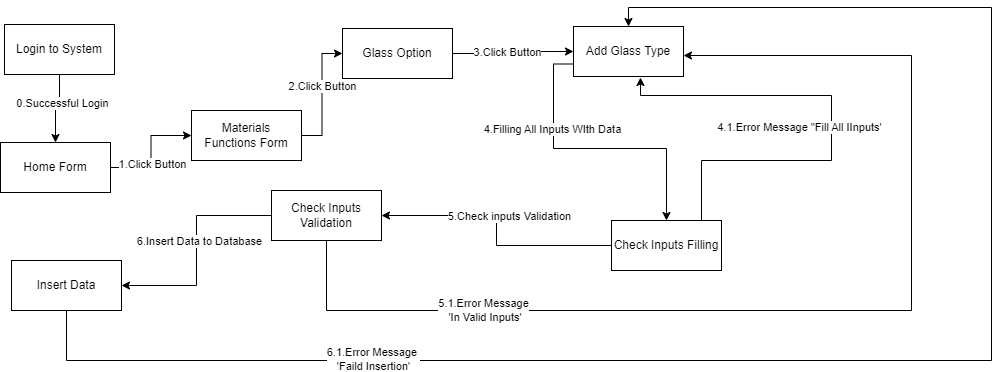

The diagram above was exported from draw.io. Its source (the exported page's mxGraphModel, read from the mxfile embedded in the PNG):
<mxGraphModel dx="1106" dy="458" grid="0" gridSize="10" guides="1" tooltips="1" connect="1" arrows="1" fold="1" page="1" pageScale="1" pageWidth="850" pageHeight="1100" math="0" shadow="0">
  <root>
    <mxCell id="ASZXuJFnFpyybfqsATcq-0" />
    <mxCell id="ASZXuJFnFpyybfqsATcq-1" parent="ASZXuJFnFpyybfqsATcq-0" />
    <mxCell id="ASZXuJFnFpyybfqsATcq-2" style="edgeStyle=orthogonalEdgeStyle;rounded=0;orthogonalLoop=1;jettySize=auto;html=1;entryX=0;entryY=0.5;entryDx=0;entryDy=0;" parent="ASZXuJFnFpyybfqsATcq-1" source="ASZXuJFnFpyybfqsATcq-4" target="ASZXuJFnFpyybfqsATcq-7" edge="1">
      <mxGeometry relative="1" as="geometry" />
    </mxCell>
    <mxCell id="ASZXuJFnFpyybfqsATcq-3" value="1.Click Button" style="edgeLabel;html=1;align=center;verticalAlign=middle;resizable=0;points=[];" parent="ASZXuJFnFpyybfqsATcq-2" vertex="1" connectable="0">
      <mxGeometry x="-0.2235" y="-1" relative="1" as="geometry">
        <mxPoint as="offset" />
      </mxGeometry>
    </mxCell>
    <mxCell id="ASZXuJFnFpyybfqsATcq-4" value="Home Form" style="html=1;whiteSpace=wrap;" parent="ASZXuJFnFpyybfqsATcq-1" vertex="1">
      <mxGeometry x="9" y="142" width="110" height="50" as="geometry" />
    </mxCell>
    <mxCell id="ASZXuJFnFpyybfqsATcq-5" style="edgeStyle=orthogonalEdgeStyle;rounded=0;orthogonalLoop=1;jettySize=auto;html=1;entryX=0;entryY=0.5;entryDx=0;entryDy=0;" parent="ASZXuJFnFpyybfqsATcq-1" source="ASZXuJFnFpyybfqsATcq-7" target="ASZXuJFnFpyybfqsATcq-26" edge="1">
      <mxGeometry relative="1" as="geometry" />
    </mxCell>
    <mxCell id="ASZXuJFnFpyybfqsATcq-6" value="2.Click Button" style="edgeLabel;html=1;align=center;verticalAlign=middle;resizable=0;points=[];" parent="ASZXuJFnFpyybfqsATcq-5" vertex="1" connectable="0">
      <mxGeometry x="0.1429" relative="1" as="geometry">
        <mxPoint as="offset" />
      </mxGeometry>
    </mxCell>
    <mxCell id="ASZXuJFnFpyybfqsATcq-7" value="Materials&lt;br&gt;Functions Form" style="html=1;whiteSpace=wrap;" parent="ASZXuJFnFpyybfqsATcq-1" vertex="1">
      <mxGeometry x="200" y="110" width="110" height="50" as="geometry" />
    </mxCell>
    <mxCell id="ASZXuJFnFpyybfqsATcq-8" style="edgeStyle=orthogonalEdgeStyle;rounded=0;orthogonalLoop=1;jettySize=auto;html=1;exitX=0;exitY=0.75;exitDx=0;exitDy=0;" parent="ASZXuJFnFpyybfqsATcq-1" source="ASZXuJFnFpyybfqsATcq-10" target="ASZXuJFnFpyybfqsATcq-15" edge="1">
      <mxGeometry relative="1" as="geometry" />
    </mxCell>
    <mxCell id="ASZXuJFnFpyybfqsATcq-9" value="4.Filling All Inputs WIth Data" style="edgeLabel;html=1;align=center;verticalAlign=middle;resizable=0;points=[];" parent="ASZXuJFnFpyybfqsATcq-8" vertex="1" connectable="0">
      <mxGeometry x="-0.0857" y="6" relative="1" as="geometry">
        <mxPoint x="-29" y="-14" as="offset" />
      </mxGeometry>
    </mxCell>
    <mxCell id="ASZXuJFnFpyybfqsATcq-10" value="Add Glass Type" style="html=1;whiteSpace=wrap;" parent="ASZXuJFnFpyybfqsATcq-1" vertex="1">
      <mxGeometry x="582" y="26" width="110" height="50" as="geometry" />
    </mxCell>
    <mxCell id="ASZXuJFnFpyybfqsATcq-11" style="edgeStyle=orthogonalEdgeStyle;rounded=0;orthogonalLoop=1;jettySize=auto;html=1;entryX=0.609;entryY=1.02;entryDx=0;entryDy=0;entryPerimeter=0;" parent="ASZXuJFnFpyybfqsATcq-1" source="ASZXuJFnFpyybfqsATcq-15" target="ASZXuJFnFpyybfqsATcq-10" edge="1">
      <mxGeometry relative="1" as="geometry">
        <Array as="points">
          <mxPoint x="710" y="160" />
          <mxPoint x="840" y="160" />
          <mxPoint x="840" y="95" />
          <mxPoint x="649" y="95" />
        </Array>
      </mxGeometry>
    </mxCell>
    <mxCell id="ASZXuJFnFpyybfqsATcq-12" value="4.1.Error Message &quot;Fill All IInputs'" style="edgeLabel;html=1;align=center;verticalAlign=middle;resizable=0;points=[];" parent="ASZXuJFnFpyybfqsATcq-11" vertex="1" connectable="0">
      <mxGeometry x="0.1216" y="1" relative="1" as="geometry">
        <mxPoint x="-28" y="30" as="offset" />
      </mxGeometry>
    </mxCell>
    <mxCell id="ASZXuJFnFpyybfqsATcq-13" style="edgeStyle=orthogonalEdgeStyle;rounded=0;orthogonalLoop=1;jettySize=auto;html=1;entryX=1;entryY=0.5;entryDx=0;entryDy=0;" parent="ASZXuJFnFpyybfqsATcq-1" source="ASZXuJFnFpyybfqsATcq-15" target="ASZXuJFnFpyybfqsATcq-20" edge="1">
      <mxGeometry relative="1" as="geometry">
        <mxPoint x="570" y="265" as="targetPoint" />
      </mxGeometry>
    </mxCell>
    <mxCell id="ASZXuJFnFpyybfqsATcq-14" value="5.Check inputs Validation" style="edgeLabel;html=1;align=center;verticalAlign=middle;resizable=0;points=[];" parent="ASZXuJFnFpyybfqsATcq-13" vertex="1" connectable="0">
      <mxGeometry x="0.1769" y="-2" relative="1" as="geometry">
        <mxPoint x="20" y="2" as="offset" />
      </mxGeometry>
    </mxCell>
    <mxCell id="ASZXuJFnFpyybfqsATcq-15" value="Check Inputs Filling" style="html=1;whiteSpace=wrap;" parent="ASZXuJFnFpyybfqsATcq-1" vertex="1">
      <mxGeometry x="620" y="220" width="110" height="50" as="geometry" />
    </mxCell>
    <mxCell id="ASZXuJFnFpyybfqsATcq-16" style="edgeStyle=orthogonalEdgeStyle;rounded=0;orthogonalLoop=1;jettySize=auto;html=1;entryX=1;entryY=0.5;entryDx=0;entryDy=0;" parent="ASZXuJFnFpyybfqsATcq-1" source="ASZXuJFnFpyybfqsATcq-20" target="ASZXuJFnFpyybfqsATcq-23" edge="1">
      <mxGeometry relative="1" as="geometry" />
    </mxCell>
    <mxCell id="ASZXuJFnFpyybfqsATcq-17" value="6.Insert Data to Database" style="edgeLabel;html=1;align=center;verticalAlign=middle;resizable=0;points=[];" parent="ASZXuJFnFpyybfqsATcq-16" vertex="1" connectable="0">
      <mxGeometry x="-0.0933" y="2" relative="1" as="geometry">
        <mxPoint as="offset" />
      </mxGeometry>
    </mxCell>
    <mxCell id="ASZXuJFnFpyybfqsATcq-18" style="edgeStyle=orthogonalEdgeStyle;rounded=0;orthogonalLoop=1;jettySize=auto;html=1;" parent="ASZXuJFnFpyybfqsATcq-1" source="ASZXuJFnFpyybfqsATcq-20" target="ASZXuJFnFpyybfqsATcq-10" edge="1">
      <mxGeometry relative="1" as="geometry">
        <Array as="points">
          <mxPoint x="335" y="310" />
          <mxPoint x="920" y="310" />
          <mxPoint x="920" y="55" />
        </Array>
      </mxGeometry>
    </mxCell>
    <mxCell id="ASZXuJFnFpyybfqsATcq-19" value="5.1.Error Message&lt;br style=&quot;border-color: var(--border-color);&quot;&gt;&amp;nbsp;'In Valid Inputs'" style="edgeLabel;html=1;align=center;verticalAlign=middle;resizable=0;points=[];" parent="ASZXuJFnFpyybfqsATcq-18" vertex="1" connectable="0">
      <mxGeometry x="-0.6022" y="1" relative="1" as="geometry">
        <mxPoint as="offset" />
      </mxGeometry>
    </mxCell>
    <mxCell id="ASZXuJFnFpyybfqsATcq-20" value="Check Inputs Validation" style="html=1;whiteSpace=wrap;" parent="ASZXuJFnFpyybfqsATcq-1" vertex="1">
      <mxGeometry x="280" y="190" width="110" height="50" as="geometry" />
    </mxCell>
    <mxCell id="ASZXuJFnFpyybfqsATcq-21" style="edgeStyle=orthogonalEdgeStyle;rounded=0;orthogonalLoop=1;jettySize=auto;html=1;entryX=0.5;entryY=0;entryDx=0;entryDy=0;" parent="ASZXuJFnFpyybfqsATcq-1" source="ASZXuJFnFpyybfqsATcq-23" target="ASZXuJFnFpyybfqsATcq-10" edge="1">
      <mxGeometry relative="1" as="geometry">
        <Array as="points">
          <mxPoint x="75" y="360" />
          <mxPoint x="1000" y="360" />
          <mxPoint x="1000" y="7" />
          <mxPoint x="637" y="7" />
        </Array>
      </mxGeometry>
    </mxCell>
    <mxCell id="ASZXuJFnFpyybfqsATcq-22" value="6.1.Error Message&amp;nbsp;&lt;br style=&quot;border-color: var(--border-color);&quot;&gt;'Faild Insertion'" style="edgeLabel;html=1;align=center;verticalAlign=middle;resizable=0;points=[];" parent="ASZXuJFnFpyybfqsATcq-21" vertex="1" connectable="0">
      <mxGeometry x="-0.5849" y="2" relative="1" as="geometry">
        <mxPoint x="1" as="offset" />
      </mxGeometry>
    </mxCell>
    <mxCell id="ASZXuJFnFpyybfqsATcq-23" value="Insert Data" style="html=1;whiteSpace=wrap;" parent="ASZXuJFnFpyybfqsATcq-1" vertex="1">
      <mxGeometry x="20" y="260" width="110" height="50" as="geometry" />
    </mxCell>
    <mxCell id="ASZXuJFnFpyybfqsATcq-24" style="edgeStyle=orthogonalEdgeStyle;rounded=0;orthogonalLoop=1;jettySize=auto;html=1;entryX=0;entryY=0.5;entryDx=0;entryDy=0;" parent="ASZXuJFnFpyybfqsATcq-1" source="ASZXuJFnFpyybfqsATcq-26" target="ASZXuJFnFpyybfqsATcq-10" edge="1">
      <mxGeometry relative="1" as="geometry" />
    </mxCell>
    <mxCell id="ASZXuJFnFpyybfqsATcq-25" value="3.Click Button" style="edgeLabel;html=1;align=center;verticalAlign=middle;resizable=0;points=[];" parent="ASZXuJFnFpyybfqsATcq-24" vertex="1" connectable="0">
      <mxGeometry x="0.1" y="-1" relative="1" as="geometry">
        <mxPoint x="-12" y="-1" as="offset" />
      </mxGeometry>
    </mxCell>
    <mxCell id="ASZXuJFnFpyybfqsATcq-26" value="Glass Option" style="html=1;whiteSpace=wrap;" parent="ASZXuJFnFpyybfqsATcq-1" vertex="1">
      <mxGeometry x="351" y="28" width="110" height="50" as="geometry" />
    </mxCell>
    <mxCell id="ASZXuJFnFpyybfqsATcq-27" style="edgeStyle=orthogonalEdgeStyle;rounded=0;orthogonalLoop=1;jettySize=auto;html=1;entryX=0.5;entryY=0;entryDx=0;entryDy=0;" parent="ASZXuJFnFpyybfqsATcq-1" source="ASZXuJFnFpyybfqsATcq-29" target="ASZXuJFnFpyybfqsATcq-4" edge="1">
      <mxGeometry relative="1" as="geometry" />
    </mxCell>
    <mxCell id="ASZXuJFnFpyybfqsATcq-28" value="0.Successful Login" style="edgeLabel;html=1;align=center;verticalAlign=middle;resizable=0;points=[];" parent="ASZXuJFnFpyybfqsATcq-27" vertex="1" connectable="0">
      <mxGeometry x="-0.2222" y="2" relative="1" as="geometry">
        <mxPoint as="offset" />
      </mxGeometry>
    </mxCell>
    <mxCell id="ASZXuJFnFpyybfqsATcq-29" value="Login to System" style="html=1;whiteSpace=wrap;" parent="ASZXuJFnFpyybfqsATcq-1" vertex="1">
      <mxGeometry x="13" y="24" width="110" height="50" as="geometry" />
    </mxCell>
  </root>
</mxGraphModel>